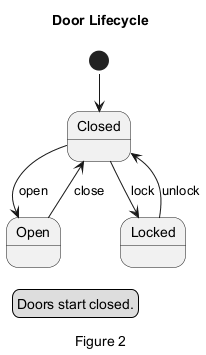

The diagram above was rendered by PlantUML. Its source (embedded in the PNG):
@startuml
title Door Lifecycle
[*] --> Closed
Closed --> Open : open
Open --> Closed : close
Closed --> Locked : lock
Locked --> Closed : unlock
legend left
  Doors start closed.
endlegend
caption Figure 2
@enduml